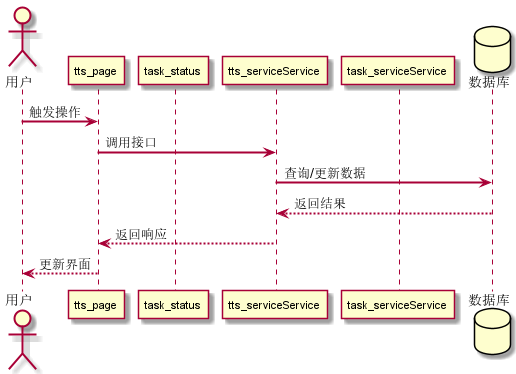

The diagram above was rendered by PlantUML. Its source (embedded in the PNG):
@startuml
skinparam sequenceArrowThickness 2
skinparam sequenceParticipantFontSize 11

actor 用户
participant "tts_page" as FE0
participant "task_status" as FE1
participant "tts_serviceService" as BE0
participant "task_serviceService" as BE1
database "数据库" as DB

用户 -> FE0 : 触发操作
FE0 -> BE0 : 调用接口
BE0 -> DB : 查询/更新数据
DB --> BE0 : 返回结果
BE0 --> FE0 : 返回响应
FE0 --> 用户 : 更新界面

@enduml